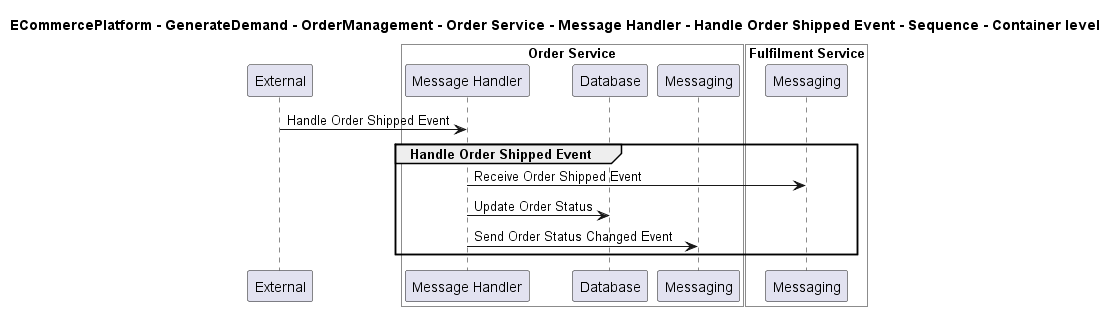

The diagram above was rendered by PlantUML. Its source (embedded in the PNG):
@startuml

title ECommercePlatform - GenerateDemand - OrderManagement - Order Service - Message Handler - Handle Order Shipped Event - Sequence - Container level

participant "External" as C4InterFlow.SoftwareSystems.ExternalSystem

box "Order Service" #White
    participant "Message Handler" as ECommercePlatform.GenerateDemand.OrderManagement.SoftwareSystems.OrderService.Containers.MessageHandler
    participant "Database" as ECommercePlatform.GenerateDemand.OrderManagement.SoftwareSystems.OrderService.Containers.Database
    participant "Messaging" as ECommercePlatform.GenerateDemand.OrderManagement.SoftwareSystems.OrderService.Containers.Messaging
end box


box "Fulfilment Service" #White
    participant "Messaging" as ECommercePlatform.Deliver.Fulfilment.SoftwareSystems.FulfilmentService.Containers.Messaging
end box


C4InterFlow.SoftwareSystems.ExternalSystem -> ECommercePlatform.GenerateDemand.OrderManagement.SoftwareSystems.OrderService.Containers.MessageHandler : Handle Order Shipped Event
group Handle Order Shipped Event
ECommercePlatform.GenerateDemand.OrderManagement.SoftwareSystems.OrderService.Containers.MessageHandler -> ECommercePlatform.Deliver.Fulfilment.SoftwareSystems.FulfilmentService.Containers.Messaging : Receive Order Shipped Event
ECommercePlatform.GenerateDemand.OrderManagement.SoftwareSystems.OrderService.Containers.MessageHandler -> ECommercePlatform.GenerateDemand.OrderManagement.SoftwareSystems.OrderService.Containers.Database : Update Order Status
ECommercePlatform.GenerateDemand.OrderManagement.SoftwareSystems.OrderService.Containers.MessageHandler -> ECommercePlatform.GenerateDemand.OrderManagement.SoftwareSystems.OrderService.Containers.Messaging : Send Order Status Changed Event
end


@enduml